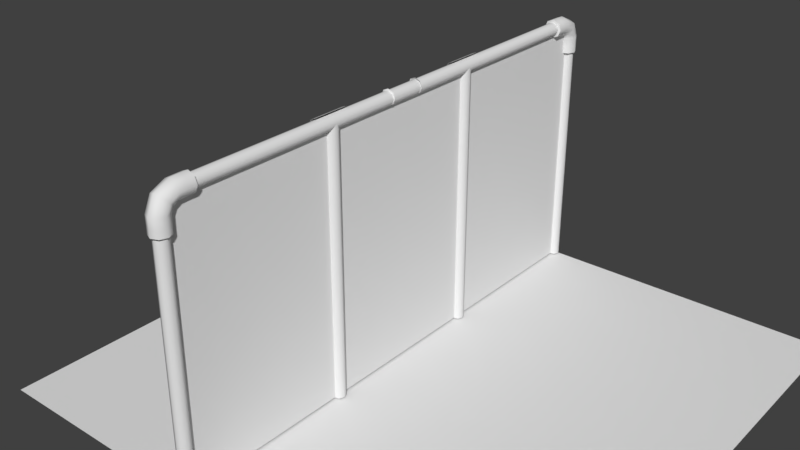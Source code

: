 # Source: CERCA.blend  (saved by Blender 2.78.0; exported with 4.5.12 LTS)
import bpy
from mathutils import Matrix  # noqa: F401  (used for matrix-valued properties, if any)

bpy.ops.wm.read_factory_settings(use_empty=True)
scene = bpy.context.scene
scene.name = 'Scene'

# ---- collections
col_collection_1 = bpy.data.collections.new('Collection 1'); scene.collection.children.link(col_collection_1)

# ---- materials (node trees are filled in below, after node groups)
mat_wirefance = bpy.data.materials.new('WireFance')
mat_wirefance.alpha_threshold = 0.0
mat_wirefance.use_transparent_shadow = False
mat_wirefance.roughness = 0.5
mat_wallfance = bpy.data.materials.new('WallFance')
mat_wallfance.alpha_threshold = 0.0
mat_wallfance.use_transparent_shadow = False
mat_wallfance.roughness = 0.5

# ---- material node trees

# ---- world
world_world = bpy.data.worlds.new('World'); scene.world = world_world
world_world.color = (0.05088, 0.05088, 0.05088)
world_world.use_sun_shadow = False
world_world.sun_shadow_jitter_overblur = 0.0
world_world.cycles.sampling_method = 'MANUAL'

# ---- meshes
me_cylinder_013 = bpy.data.meshes.new('Cylinder.013')
me_cylinder_013.from_pydata([(0.0, 3.988, -2.177), (-1.748e-07, 3.988, 2.17), (1.748e-07, -0.01205, -2.177), (0.0, -0.01205, 2.17), (0.0122, 3.988, 2.17), (0.0122, 3.988, -2.177), (0.0122, -0.01205, 2.17), (0.0122, -0.01205, -2.177)], [], [(0, 1, 3, 2), (4, 5, 7, 6)])
me_cylinder_013.polygons.foreach_set('use_smooth', [True] * 2)
_uv = me_cylinder_013.uv_layers.new(name='UVMap')
_uv.uv.foreach_set('vector', [0.01451, 0.781, 0.01451, 0.1145, 0.681, 0.1145, 0.681, 0.781, 0.01451, 0.781, 0.01451, 0.1145, 0.681, 0.1145, 0.681, 0.781])
me_cylinder_013.materials.append(mat_wirefance)
me_cylinder_013.use_remesh_preserve_volume = False
me_cylinder_013.use_remesh_preserve_attributes = False
me_cylinder_013.use_mirror_vertex_groups = False
me_cylinder_013.use_paint_bone_selection = False
me_cylinder_013.use_paint_mask = True
me_cylinder_013.update()
me_plane = bpy.data.meshes.new('Plane')
me_plane.from_pydata([(-1.0, -1.0, 0.0), (1.0, -1.0, 0.0), (-1.0, 1.0, 0.0), (1.0, 1.0, 0.0)], [], [(0, 1, 3, 2)])
me_plane.use_remesh_preserve_volume = False
me_plane.use_remesh_preserve_attributes = False
me_plane.use_mirror_vertex_groups = False
me_plane.update()
me_cylinder_006 = bpy.data.meshes.new('Cylinder.006')
me_cylinder_006.from_pydata([(0.0, 0.1, -2.0), (0.0, 0.1, 2.0), (0.07071, 0.07071, -2.0), (0.07071, 0.07071, 2.0), (0.1, -4.371e-09, -2.0), (0.1, -4.371e-09, 2.0), (0.07071, -0.07071, -2.0), (0.07071, -0.07071, 2.0), (-8.742e-09, -0.1, -2.0), (-8.742e-09, -0.1, 2.0), (-0.07071, -0.07071, -2.0), (-0.07071, -0.07071, 2.0), (-0.1, 1.192e-09, -2.0), (-0.1, 1.192e-09, 2.0), (-0.07071, 0.07071, -2.0), (-0.07071, 0.07071, 2.0), (2.22e-17, 4.002, -2.119), (2.22e-17, 0.1987, -2.119), (0.07071, 4.002, -2.135), (0.07071, 0.1987, -2.135), (0.1, 4.002, -2.173), (0.1, 0.1987, -2.173), (0.07071, 4.002, -2.212), (0.07071, 0.1987, -2.212), (-8.742e-09, 4.002, -2.228), (-8.742e-09, 0.1987, -2.228), (-0.07071, 4.002, -2.212), (-0.07071, 0.1987, -2.212), (-0.1, 4.002, -2.173), (-0.1, 0.1987, -2.173), (-0.07071, 4.002, -2.135), (-0.07071, 0.1987, -2.135), (2.22e-17, 3.998, 2.237), (2.22e-17, 0.2022, 2.237), (0.07071, 3.998, 2.221), (0.07071, 0.2022, 2.221), (0.1, 3.998, 2.182), (0.1, 0.2022, 2.182), (0.07071, 3.998, 2.144), (0.07071, 0.2022, 2.144), (-8.742e-09, 3.998, 2.128), (-8.742e-09, 0.2022, 2.128), (-0.07071, 3.998, 2.144), (-0.07071, 0.2022, 2.144), (-0.1, 3.998, 2.182), (-0.1, 0.2022, 2.182), (-0.07071, 3.998, 2.221), (-0.07071, 0.2022, 2.221), (4.273e-08, 0.3477, 2.098), (3.091e-08, 0.2125, 2.098), (2.931e-08, 0.1694, 2.084), (3.079e-08, 0.1429, 2.061), (4.157e-08, 0.14, 1.992), (-0.09897, 0.09897, 1.992), (-0.09897, 0.1019, 2.061), (-0.09897, 0.1404, 2.1), (-0.09897, 0.2125, 2.12), (-0.09897, 0.3477, 2.12), (-0.14, 1.968e-08, 1.992), (-0.14, 0.002939, 2.061), (-0.14, 0.0704, 2.138), (-0.14, 0.2125, 2.174), (-0.14, 0.3477, 2.174), (-0.09897, -0.09897, 1.992), (-0.09897, -0.09603, 2.061), (-0.09897, 0.0004139, 2.176), (-0.09897, 0.2125, 2.228), (-0.09897, 0.3477, 2.228), (2.933e-08, -0.14, 1.992), (1.855e-08, -0.137, 2.061), (6.937e-09, -0.02857, 2.192), (1.868e-08, 0.2125, 2.25), (3.049e-08, 0.3477, 2.25), (0.09897, -0.09897, 1.992), (0.09897, -0.09603, 2.061), (0.09897, 0.0004139, 2.176), (0.09897, 0.2125, 2.228), (0.09897, 0.3477, 2.228), (0.14, 2.993e-09, 1.992), (0.14, 0.002939, 2.061), (0.14, 0.0704, 2.138), (0.14, 0.2125, 2.174), (0.14, 0.3477, 2.174), (0.09897, 0.09897, 1.992), (0.09897, 0.1019, 2.061), (0.09897, 0.1404, 2.1), (0.09897, 0.2125, 2.12), (0.09897, 0.3477, 2.12), (5.198e-08, 0.4535, 2.098), (5.149e-08, 0.14, 1.931), (-0.09897, 0.4535, 2.12), (-0.09897, 0.09897, 1.931), (-0.14, 0.4535, 2.174), (-0.14, 2.599e-08, 1.931), (-0.09897, 0.4535, 2.228), (-0.09897, -0.09897, 1.931), (3.974e-08, 0.4535, 2.25), (3.925e-08, -0.14, 1.931), (0.09897, 0.4535, 2.228), (0.09897, -0.09897, 1.931), (0.14, 0.4535, 2.174), (0.14, 9.305e-09, 1.931), (0.09897, 0.4535, 2.12), (0.09897, 0.09897, 1.931), (5.232e-08, 0.4622, 2.1), (5.211e-08, 0.4535, 2.098), (5.003e-08, 0.1305, 1.93), (5.191e-08, 0.14, 1.931), (-0.09031, 0.4622, 2.12), (-0.09897, 0.4535, 2.12), (-0.0923, 0.0923, 1.93), (-0.09897, 0.09897, 1.931), (-0.1312, 0.4622, 2.174), (-0.14, 0.4535, 2.174), (-0.1305, 4.517e-08, 1.93), (-0.14, 4.551e-08, 1.931), (-0.09031, 0.4622, 2.228), (-0.09897, 0.4535, 2.228), (-0.0923, -0.0923, 1.93), (-0.09897, -0.09897, 1.931), (3.571e-08, 0.4622, 2.248), (3.961e-08, 0.4535, 2.25), (3.745e-08, -0.1305, 1.93), (3.967e-08, -0.14, 1.931), (0.09031, 0.4622, 2.228), (0.09897, 0.4535, 2.228), (0.0923, -0.0923, 1.93), (0.09897, -0.09897, 1.931), (0.1312, 0.4622, 2.174), (0.14, 0.4535, 2.174), (0.1305, 3.073e-08, 1.93), (0.14, 2.883e-08, 1.931), (0.09031, 0.4622, 2.12), (0.09897, 0.4535, 2.12), (0.0923, 0.0923, 1.93), (0.09897, 0.09897, 1.931), (1.064e-09, 0.09996, -0.1517), (2.51e-17, 0.1039, -0.1467), (-1.064e-09, 0.09996, 0.1517), (2.565e-17, 0.1039, 0.1467), (0.07158, 0.07031, -0.1517), (0.08081, 0.07044, -0.1467), (0.07158, 0.07031, 0.1517), (0.08081, 0.07044, 0.1467), (0.1143, -0.01037, -0.1467), (0.105, -0.01037, -0.1517), (0.105, -0.01037, 0.1517), (0.1143, -0.01037, 0.1467), (0.08081, -0.09118, -0.1467), (0.07158, -0.09105, -0.1517), (0.07158, -0.09105, 0.1517), (0.08081, -0.09118, 0.1467), (-9.991e-09, -0.1247, -0.1467), (-7.45e-09, -0.1207, -0.1517), (-5.322e-09, -0.1207, 0.1517), (-9.991e-09, -0.1247, 0.1467), (-0.08081, -0.09118, -0.1467), (-0.07158, -0.09105, -0.1517), (-0.07158, -0.09105, 0.1517), (-0.08081, -0.09118, 0.1467), (-0.1143, -0.01037, -0.1467), (-0.105, -0.01037, -0.1517), (-0.105, -0.01037, 0.1517), (-0.1143, -0.01037, 0.1467), (-0.07158, 0.07031, -0.1517), (-0.08081, 0.07044, -0.1467), (-0.07158, 0.07031, 0.1517), (-0.08081, 0.07044, 0.1467), (-2.127e-10, 0.3477, -2.098), (-2.127e-10, 0.2125, -2.098), (-2.127e-10, 0.1694, -2.084), (-2.127e-10, 0.1429, -2.061), (-2.127e-10, 0.14, -1.992), (0.09897, 0.09897, -1.992), (0.09897, 0.1019, -2.061), (0.09897, 0.1404, -2.1), (0.09897, 0.2125, -2.12), (0.09897, 0.3477, -2.12), (0.14, 2.273e-07, -1.992), (0.14, 0.00294, -2.061), (0.14, 0.0704, -2.138), (0.14, 0.2125, -2.174), (0.14, 0.3477, -2.174), (0.09897, -0.09897, -1.992), (0.09897, -0.09603, -2.061), (0.09897, 0.0004141, -2.176), (0.09897, 0.2125, -2.228), (0.09897, 0.3477, -2.228), (-1.245e-08, -0.14, -1.992), (-1.245e-08, -0.137, -2.061), (-1.245e-08, -0.02857, -2.192), (-1.245e-08, 0.2125, -2.25), (-1.245e-08, 0.3477, -2.25), (-0.09897, -0.09897, -1.992), (-0.09897, -0.09603, -2.061), (-0.09897, 0.0004141, -2.176), (-0.09897, 0.2125, -2.228), (-0.09897, 0.3477, -2.228), (-0.14, 2.351e-07, -1.992), (-0.14, 0.00294, -2.061), (-0.14, 0.0704, -2.138), (-0.14, 0.2125, -2.174), (-0.14, 0.3477, -2.174), (-0.09897, 0.09897, -1.992), (-0.09897, 0.1019, -2.061), (-0.09897, 0.1404, -2.1), (-0.09897, 0.2125, -2.12), (-0.09897, 0.3477, -2.12), (-2.127e-10, 0.4535, -2.098), (-2.127e-10, 0.14, -1.931), (0.09897, 0.4535, -2.12), (0.09897, 0.09897, -1.931), (0.14, 0.4535, -2.174), (0.14, 2.273e-07, -1.931), (0.09897, 0.4535, -2.228), (0.09897, -0.09897, -1.931), (-1.245e-08, 0.4535, -2.25), (-1.245e-08, -0.14, -1.931), (-0.09897, 0.4535, -2.228), (-0.09897, -0.09897, -1.931), (-0.14, 0.4535, -2.174), (-0.14, 2.351e-07, -1.931), (-0.09897, 0.4535, -2.12), (-0.09897, 0.09897, -1.931), (-1.256e-10, 0.4622, -2.1), (-3.418e-10, 0.4535, -2.098), (5.144e-10, 0.1305, -1.93), (-6.286e-10, 0.14, -1.931), (0.09031, 0.4622, -2.12), (0.09897, 0.4535, -2.12), (0.0923, 0.0923, -1.93), (0.09897, 0.09897, -1.931), (0.1312, 0.4622, -2.174), (0.14, 0.4535, -2.174), (0.1305, 2.473e-07, -1.93), (0.14, 2.468e-07, -1.931), (0.09031, 0.4622, -2.228), (0.09897, 0.4535, -2.228), (0.0923, -0.0923, -1.93), (0.09897, -0.09897, -1.931), (-7.322e-09, 0.4622, -2.248), (-1.232e-08, 0.4535, -2.25), (-9.73e-09, -0.1305, -1.93), (-1.287e-08, -0.14, -1.931), (-0.09031, 0.4622, -2.228), (-0.09897, 0.4535, -2.228), (-0.0923, -0.0923, -1.93), (-0.09897, -0.09897, -1.931), (-0.1312, 0.4622, -2.174), (-0.14, 0.4535, -2.174), (-0.1305, 2.557e-07, -1.93), (-0.14, 2.546e-07, -1.931), (-0.09031, 0.4622, -2.12), (-0.09897, 0.4535, -2.12), (-0.0923, 0.0923, -1.93), (-0.09897, 0.09897, -1.931), (-2.739e-16, 4.0, -0.6701), (-2.739e-16, 5.828e-08, -0.6701), (0.07071, 4.0, -0.686), (0.07071, 5.828e-08, -0.686), (0.1, 4.0, -0.7244), (0.1, 5.828e-08, -0.7244), (0.07071, 4.0, -0.7628), (0.07071, 5.828e-08, -0.7628), (-8.742e-09, 4.0, -0.7787), (-8.742e-09, 5.828e-08, -0.7787), (-0.07071, 4.0, -0.7628), (-0.07071, 5.828e-08, -0.7628), (-0.1, 4.0, -0.7244), (-0.1, 5.828e-08, -0.7244), (-0.07071, 4.0, -0.686), (-0.07071, 5.828e-08, -0.686), (-2.707e-16, 0.1063, -0.6623), (-9.991e-09, 0.1063, -0.7865), (-0.08081, 0.1063, -0.7683), (-0.1143, 0.1063, -0.7244), (-0.08081, 0.1063, -0.6805), (-2.756e-16, 0.1039, -0.787), (-2.658e-16, 0.1039, -0.6618), (-0.1143, -0.01037, -0.7244), (-0.08081, 0.07044, -0.6618), (-0.08081, 0.07044, -0.787), (-2.71e-16, 0.1039, -0.8711), (-2.704e-16, 0.1039, -0.5778), (-9.991e-09, -0.1247, -0.8711), (-9.991e-09, -0.1247, -0.5778), (-0.08081, -0.09118, -0.8711), (-0.08081, -0.09118, -0.5778), (-0.1143, -0.01037, -0.8711), (-0.1143, -0.01037, -0.5778), (-0.08081, 0.07044, -0.8711), (-0.08081, 0.07044, -0.5778), (-2.707e-16, 0.4216, -0.6623), (-9.991e-09, 0.4216, -0.7865), (-0.08081, 0.4216, -0.7683), (-0.1143, 0.4216, -0.7244), (-0.08081, 0.4216, -0.6805), (3.183e-16, 4.0, 0.7787), (3.183e-16, -5.828e-08, 0.7787), (0.07071, 4.0, 0.7628), (0.07071, -5.828e-08, 0.7628), (0.1, 4.0, 0.7244), (0.1, -5.828e-08, 0.7244), (0.07071, 4.0, 0.686), (0.07071, -5.828e-08, 0.686), (-8.742e-09, 4.0, 0.6701), (-8.742e-09, -5.828e-08, 0.6701), (-0.07071, 4.0, 0.686), (-0.07071, -5.828e-08, 0.686), (-0.1, 4.0, 0.7244), (-0.1, -5.828e-08, 0.7244), (-0.07071, 4.0, 0.7628), (-0.07071, -5.828e-08, 0.7628), (3.214e-16, 0.1063, 0.7865), (-9.991e-09, 0.1063, 0.6623), (-0.08081, 0.1063, 0.6805), (-0.1143, 0.1063, 0.7244), (-0.08081, 0.1063, 0.7683), (3.165e-16, 0.1039, 0.6618), (3.264e-16, 0.1039, 0.787), (-0.1143, -0.01037, 0.7244), (-0.08081, 0.07044, 0.787), (-0.08081, 0.07044, 0.6618), (3.212e-16, 0.1039, 0.5778), (3.217e-16, 0.1039, 0.8711), (-9.991e-09, -0.1247, 0.5778), (-9.991e-09, -0.1247, 0.8711), (-0.08081, -0.09118, 0.5778), (-0.08081, -0.09118, 0.8711), (-0.1143, -0.01037, 0.5778), (-0.1143, -0.01037, 0.8711), (-0.08081, 0.07044, 0.5778), (-0.08081, 0.07044, 0.8711), (3.214e-16, 0.4216, 0.7865), (-9.991e-09, 0.4216, 0.6623), (-0.08081, 0.4216, 0.6805), (-0.1143, 0.4216, 0.7244), (-0.08081, 0.4216, 0.7683)], [], [(0, 1, 3, 2), (2, 3, 5, 4), (4, 5, 7, 6), (6, 7, 9, 8), (8, 9, 11, 10), (10, 11, 13, 12), (12, 13, 15, 14), (14, 15, 1, 0), (16, 17, 19, 18), (18, 19, 21, 20), (20, 21, 23, 22), (22, 23, 25, 24), (24, 25, 27, 26), (26, 27, 29, 28), (28, 29, 31, 30), (30, 31, 17, 16), (32, 33, 35, 34), (34, 35, 37, 36), (36, 37, 39, 38), (38, 39, 41, 40), (40, 41, 43, 42), (42, 43, 45, 44), (44, 45, 47, 46), (46, 47, 33, 32), (83, 103, 89, 52), (92, 62, 67, 94), (94, 67, 72, 96), (96, 72, 77, 98), (98, 77, 82, 100), (100, 82, 87, 102), (52, 89, 91, 53), (90, 57, 62, 92), (102, 87, 48, 88), (87, 86, 49, 48), (86, 85, 50, 49), (85, 84, 51, 50), (84, 83, 52, 51), (78, 101, 103, 83), (82, 81, 86, 87), (81, 80, 85, 86), (80, 79, 84, 85), (79, 78, 83, 84), (73, 99, 101, 78), (77, 76, 81, 82), (76, 75, 80, 81), (75, 74, 79, 80), (74, 73, 78, 79), (68, 97, 99, 73), (72, 71, 76, 77), (71, 70, 75, 76), (70, 69, 74, 75), (69, 68, 73, 74), (63, 95, 97, 68), (67, 66, 71, 72), (66, 65, 70, 71), (65, 64, 69, 70), (64, 63, 68, 69), (58, 93, 95, 63), (62, 61, 66, 67), (61, 60, 65, 66), (60, 59, 64, 65), (59, 58, 63, 64), (53, 91, 93, 58), (57, 56, 61, 62), (56, 55, 60, 61), (55, 54, 59, 60), (54, 53, 58, 59), (48, 49, 56, 57), (49, 50, 55, 56), (50, 51, 54, 55), (51, 52, 53, 54), (88, 48, 57, 90), (110, 106, 134, 130, 126, 122, 118, 114), (104, 108, 112, 116, 120, 124, 128, 132), (105, 109, 108, 104), (111, 107, 106, 110), (109, 113, 112, 108), (115, 111, 110, 114), (113, 117, 116, 112), (119, 115, 114, 118), (117, 121, 120, 116), (123, 119, 118, 122), (121, 125, 124, 120), (127, 123, 122, 126), (125, 129, 128, 124), (131, 127, 126, 130), (129, 133, 132, 128), (135, 131, 130, 134), (133, 105, 104, 132), (107, 135, 134, 106), (142, 138, 166, 162, 158, 154, 150, 146), (137, 141, 140, 136), (143, 139, 138, 142), (141, 144, 145, 140), (147, 143, 142, 146), (144, 148, 149, 145), (151, 147, 146, 150), (148, 152, 153, 149), (155, 151, 150, 154), (152, 156, 157, 153), (159, 155, 154, 158), (156, 160, 161, 157), (163, 159, 158, 162), (160, 165, 164, 161), (167, 163, 162, 166), (165, 137, 136, 164), (139, 167, 166, 138), (136, 140, 145, 149, 153, 157, 161, 164), (203, 223, 209, 172), (212, 182, 187, 214), (214, 187, 192, 216), (216, 192, 197, 218), (218, 197, 202, 220), (220, 202, 207, 222), (172, 209, 211, 173), (210, 177, 182, 212), (222, 207, 168, 208), (207, 206, 169, 168), (206, 205, 170, 169), (205, 204, 171, 170), (204, 203, 172, 171), (198, 221, 223, 203), (202, 201, 206, 207), (201, 200, 205, 206), (200, 199, 204, 205), (199, 198, 203, 204), (193, 219, 221, 198), (197, 196, 201, 202), (196, 195, 200, 201), (195, 194, 199, 200), (194, 193, 198, 199), (188, 217, 219, 193), (192, 191, 196, 197), (191, 190, 195, 196), (190, 189, 194, 195), (189, 188, 193, 194), (183, 215, 217, 188), (187, 186, 191, 192), (186, 185, 190, 191), (185, 184, 189, 190), (184, 183, 188, 189), (178, 213, 215, 183), (182, 181, 186, 187), (181, 180, 185, 186), (180, 179, 184, 185), (179, 178, 183, 184), (173, 211, 213, 178), (177, 176, 181, 182), (176, 175, 180, 181), (175, 174, 179, 180), (174, 173, 178, 179), (168, 169, 176, 177), (169, 170, 175, 176), (170, 171, 174, 175), (171, 172, 173, 174), (208, 168, 177, 210), (230, 226, 254, 250, 246, 242, 238, 234), (224, 228, 232, 236, 240, 244, 248, 252), (225, 229, 228, 224), (231, 227, 226, 230), (229, 233, 232, 228), (235, 231, 230, 234), (233, 237, 236, 232), (239, 235, 234, 238), (237, 241, 240, 236), (243, 239, 238, 242), (241, 245, 244, 240), (247, 243, 242, 246), (245, 249, 248, 244), (251, 247, 246, 250), (249, 253, 252, 248), (255, 251, 250, 254), (253, 225, 224, 252), (227, 255, 254, 226), (256, 257, 259, 258), (258, 259, 261, 260), (260, 261, 263, 262), (262, 263, 265, 264), (264, 265, 267, 266), (266, 267, 269, 268), (268, 269, 271, 270), (270, 271, 257, 256), (296, 276, 272, 292), (293, 273, 274, 294), (294, 274, 275, 295), (295, 275, 276, 296), (280, 291, 283, 278), (273, 277, 281, 274), (279, 289, 291, 280), (288, 279, 281, 290), (286, 287, 289, 279, 288), (284, 285, 287, 286), (275, 279, 280, 276), (274, 281, 279, 275), (276, 280, 278, 272), (290, 281, 277, 282), (297, 298, 300, 299), (299, 300, 302, 301), (301, 302, 304, 303), (303, 304, 306, 305), (305, 306, 308, 307), (307, 308, 310, 309), (309, 310, 312, 311), (311, 312, 298, 297), (337, 317, 313, 333), (334, 314, 315, 335), (335, 315, 316, 336), (336, 316, 317, 337), (321, 332, 324, 319), (314, 318, 322, 315), (320, 330, 332, 321), (329, 320, 322, 331), (327, 328, 330, 320, 329), (325, 326, 328, 327), (316, 320, 321, 317), (315, 322, 320, 316), (317, 321, 319, 313), (331, 322, 318, 323)])
me_cylinder_006.polygons.foreach_set('use_smooth', [True] * 218)
_uv = me_cylinder_006.uv_layers.new(name='UVMap')
_uv.uv.foreach_set('vector', [0.8151, 0.5034, 0.8151, 0.02371, 0.8252, 0.02371, 0.8252, 0.5034, 0.7643, 0.5034, 0.7643, 0.02371, 0.7744, 0.02371, 0.7744, 0.5034, 0.7982, 0.5034, 0.7982, 0.02371, 0.8082, 0.02371, 0.8082, 0.5034, 0.7136, 0.5034, 0.7136, 0.02371, 0.7236, 0.02371, 0.7236, 0.5034, 0.7305, 0.5034, 0.7305, 0.02371, 0.7406, 0.02371, 0.7406, 0.5034, 0.7813, 0.5034, 0.7813, 0.02371, 0.7913, 0.02371, 0.7913, 0.5034, 0.6967, 0.5034, 0.6967, 0.02371, 0.7067, 0.02371, 0.7067, 0.5034, 0.7474, 0.5034, 0.7474, 0.02371, 0.7575, 0.02371, 0.7575, 0.5034, 0.9301, 0.5031, 0.9301, 0.02502, 0.9394, 0.02502, 0.9394, 0.5031, 0.8901, 0.9856, 0.8901, 0.5427, 0.8979, 0.5427, 0.8979, 0.9856, 0.8736, 0.9856, 0.8736, 0.5427, 0.8814, 0.5427, 0.8814, 0.9856, 0.8979, 0.5031, 0.8979, 0.02502, 0.9072, 0.02502, 0.9072, 0.5031, 0.914, 0.5031, 0.914, 0.02502, 0.9233, 0.02502, 0.9233, 0.5031, 0.9066, 0.9856, 0.9066, 0.5427, 0.9144, 0.5427, 0.9144, 0.9856, 0.9231, 0.9856, 0.9231, 0.5427, 0.9308, 0.5427, 0.9308, 0.9856, 0.9462, 0.5031, 0.9462, 0.02502, 0.9555, 0.02502, 0.9555, 0.5031, 0.9569, 0.9883, 0.9569, 0.5432, 0.9664, 0.5432, 0.9664, 0.9883, 0.8239, 0.9848, 0.8239, 0.544, 0.8317, 0.544, 0.8317, 0.9848, 0.8571, 0.9828, 0.8571, 0.5421, 0.8649, 0.5421, 0.8649, 0.9828, 0.9784, 0.5027, 0.9784, 0.02501, 0.9877, 0.02501, 0.9877, 0.5027, 0.9623, 0.5027, 0.9623, 0.02501, 0.9716, 0.02501, 0.9716, 0.5027, 0.8402, 0.9828, 0.8402, 0.5421, 0.848, 0.5421, 0.848, 0.9828, 0.8021, 0.9792, 0.43, 0.9792, 0.43, 0.9679, 0.8021, 0.9679, 0.9759, 0.9921, 0.9759, 0.5463, 0.9854, 0.5463, 0.9854, 0.9921, 0.4817, 0.8365, 0.4817, 0.8234, 0.5016, 0.8234, 0.5016, 0.8365, 0.4445, 0.902, 0.4445, 0.8902, 0.4636, 0.8902, 0.4636, 0.902, 0.7782, 0.7193, 0.7782, 0.7063, 0.7993, 0.7063, 0.7993, 0.7193, 0.7442, 0.6203, 0.7442, 0.6083, 0.7638, 0.6083, 0.7638, 0.6203, 0.3456, 0.9017, 0.3456, 0.8905, 0.3638, 0.8905, 0.3638, 0.9017, 0.5536, 0.9046, 0.5536, 0.8921, 0.5738, 0.8921, 0.5738, 0.9046, 0.1789, 0.9111, 0.1649, 0.9111, 0.1649, 0.8899, 0.1789, 0.8899, 0.6607, 0.909, 0.6607, 0.8952, 0.6832, 0.8952, 0.6832, 0.909, 0.4817, 0.9019, 0.4817, 0.8896, 0.5016, 0.8896, 0.5016, 0.9019, 0.4817, 0.8896, 0.4817, 0.8763, 0.5016, 0.8763, 0.5016, 0.8896, 0.4817, 0.8763, 0.4817, 0.8631, 0.5016, 0.8631, 0.5016, 0.8763, 0.4817, 0.8631, 0.4817, 0.8498, 0.5016, 0.8498, 0.5016, 0.8631, 0.4817, 0.8498, 0.4817, 0.8365, 0.5016, 0.8365, 0.5016, 0.8498, 0.5536, 0.8382, 0.5536, 0.8248, 0.5738, 0.8248, 0.5738, 0.8382, 0.5536, 0.8921, 0.5536, 0.8786, 0.5738, 0.8786, 0.5738, 0.8921, 0.5536, 0.8786, 0.5536, 0.8652, 0.5738, 0.8652, 0.5738, 0.8786, 0.5536, 0.8652, 0.5536, 0.8517, 0.5738, 0.8517, 0.5738, 0.8652, 0.5536, 0.8517, 0.5536, 0.8382, 0.5738, 0.8382, 0.5738, 0.8517, 0.3456, 0.8419, 0.3456, 0.8298, 0.3638, 0.8298, 0.3638, 0.8419, 0.3456, 0.8905, 0.3456, 0.8783, 0.3638, 0.8783, 0.3638, 0.8905, 0.3456, 0.8783, 0.3456, 0.8662, 0.3638, 0.8662, 0.3638, 0.8783, 0.3456, 0.8662, 0.3456, 0.854, 0.3638, 0.854, 0.3638, 0.8662, 0.3456, 0.854, 0.3456, 0.8419, 0.3638, 0.8419, 0.3638, 0.854, 0.7442, 0.556, 0.7442, 0.5431, 0.7638, 0.5431, 0.7638, 0.556, 0.7442, 0.6083, 0.7442, 0.5952, 0.7638, 0.5952, 0.7638, 0.6083, 0.7442, 0.5952, 0.7442, 0.5821, 0.7638, 0.5821, 0.7638, 0.5952, 0.7442, 0.5821, 0.7442, 0.5691, 0.7638, 0.5691, 0.7638, 0.5821, 0.7442, 0.5691, 0.7442, 0.556, 0.7638, 0.556, 0.7638, 0.5691, 0.7782, 0.6501, 0.7782, 0.6362, 0.7993, 0.6362, 0.7993, 0.6501, 0.7782, 0.7063, 0.7782, 0.6923, 0.7993, 0.6923, 0.7993, 0.7063, 0.7782, 0.6923, 0.7782, 0.6782, 0.7993, 0.6782, 0.7993, 0.6923, 0.7782, 0.6782, 0.7782, 0.6642, 0.7993, 0.6642, 0.7993, 0.6782, 0.7782, 0.6642, 0.7782, 0.6501, 0.7993, 0.6501, 0.7993, 0.6642, 0.4445, 0.8391, 0.4445, 0.8265, 0.4636, 0.8265, 0.4636, 0.8391, 0.4445, 0.8902, 0.4445, 0.8774, 0.4636, 0.8774, 0.4636, 0.8902, 0.4445, 0.8774, 0.4445, 0.8646, 0.4636, 0.8646, 0.4636, 0.8774, 0.4445, 0.8646, 0.4445, 0.8519, 0.4636, 0.8519, 0.4636, 0.8646, 0.4445, 0.8519, 0.4445, 0.8391, 0.4636, 0.8391, 0.4636, 0.8519, 0.6607, 0.8351, 0.6607, 0.8203, 0.6832, 0.8203, 0.6832, 0.8351, 0.6607, 0.8952, 0.6607, 0.8802, 0.6832, 0.8802, 0.6832, 0.8952, 0.6607, 0.8802, 0.6607, 0.8652, 0.6832, 0.8652, 0.6832, 0.8802, 0.6607, 0.8652, 0.6607, 0.8502, 0.6832, 0.8502, 0.6832, 0.8652, 0.6607, 0.8502, 0.6607, 0.8351, 0.6832, 0.8351, 0.6832, 0.8502, 0.2353, 0.9111, 0.2212, 0.9111, 0.2212, 0.8899, 0.2353, 0.8899, 0.2212, 0.9111, 0.2071, 0.9111, 0.2071, 0.8899, 0.2212, 0.8899, 0.2071, 0.9111, 0.193, 0.9111, 0.193, 0.8899, 0.2071, 0.8899, 0.193, 0.9111, 0.1789, 0.9111, 0.1789, 0.8899, 0.193, 0.8899, 0.2483, 0.9111, 0.2353, 0.9111, 0.2353, 0.8899, 0.2483, 0.8899, 0.7683, 0.8335, 0.7833, 0.8335, 0.7939, 0.8229, 0.7939, 0.8078, 0.7833, 0.7972, 0.7683, 0.7972, 0.7576, 0.8078, 0.7576, 0.8229, 0.707, 0.7458, 0.6973, 0.7555, 0.6973, 0.7705, 0.7079, 0.7811, 0.7216, 0.7811, 0.7313, 0.7714, 0.7313, 0.7564, 0.7207, 0.7458, 0.7068, 0.7453, 0.6962, 0.7559, 0.6973, 0.7555, 0.707, 0.7458, 0.7677, 0.8348, 0.7838, 0.8348, 0.7833, 0.8335, 0.7683, 0.8335, 0.6962, 0.7559, 0.6962, 0.7709, 0.6973, 0.7705, 0.6973, 0.7555, 0.7563, 0.8234, 0.7677, 0.8348, 0.7683, 0.8335, 0.7576, 0.8229, 0.6962, 0.7709, 0.7068, 0.7815, 0.7079, 0.7811, 0.6973, 0.7705, 0.7563, 0.8073, 0.7563, 0.8234, 0.7576, 0.8229, 0.7576, 0.8078, 0.7068, 0.7815, 0.7218, 0.7815, 0.7216, 0.7811, 0.7079, 0.7811, 0.7677, 0.7959, 0.7563, 0.8073, 0.7576, 0.8078, 0.7683, 0.7972, 0.7218, 0.7815, 0.7324, 0.7709, 0.7313, 0.7714, 0.7216, 0.7811, 0.7838, 0.7959, 0.7677, 0.7959, 0.7683, 0.7972, 0.7833, 0.7972, 0.7324, 0.7709, 0.7324, 0.7559, 0.7313, 0.7564, 0.7313, 0.7714, 0.7952, 0.8073, 0.7838, 0.7959, 0.7833, 0.7972, 0.7939, 0.8078, 0.7324, 0.7559, 0.7218, 0.7453, 0.7207, 0.7458, 0.7313, 0.7564, 0.7952, 0.8234, 0.7952, 0.8073, 0.7939, 0.8078, 0.7939, 0.8229, 0.7218, 0.7453, 0.7068, 0.7453, 0.707, 0.7458, 0.7207, 0.7458, 0.7838, 0.8348, 0.7952, 0.8234, 0.7939, 0.8229, 0.7833, 0.8335, 0.7207, 0.7986, 0.7075, 0.7986, 0.6982, 0.8079, 0.6982, 0.8227, 0.7087, 0.8332, 0.7218, 0.8332, 0.7311, 0.8239, 0.7311, 0.8091, 0.7567, 0.7699, 0.7567, 0.7541, 0.7574, 0.7556, 0.7574, 0.7696, 0.7221, 0.798, 0.7072, 0.798, 0.7075, 0.7986, 0.7207, 0.7986, 0.7567, 0.7541, 0.7679, 0.7429, 0.7685, 0.7445, 0.7574, 0.7556, 0.7326, 0.8085, 0.7221, 0.798, 0.7207, 0.7986, 0.7311, 0.8091, 0.7679, 0.7429, 0.7836, 0.7429, 0.7843, 0.7445, 0.7685, 0.7445, 0.7326, 0.8233, 0.7326, 0.8085, 0.7311, 0.8091, 0.7311, 0.8239, 0.7836, 0.7429, 0.7948, 0.7541, 0.7941, 0.7544, 0.7843, 0.7445, 0.7221, 0.8338, 0.7326, 0.8233, 0.7311, 0.8239, 0.7218, 0.8332, 0.7948, 0.7541, 0.7948, 0.7699, 0.7941, 0.7683, 0.7941, 0.7544, 0.7072, 0.8338, 0.7221, 0.8338, 0.7218, 0.8332, 0.7087, 0.8332, 0.7948, 0.7699, 0.7836, 0.781, 0.783, 0.7795, 0.7941, 0.7683, 0.6967, 0.8233, 0.7072, 0.8338, 0.7087, 0.8332, 0.6982, 0.8227, 0.7836, 0.781, 0.7679, 0.781, 0.7673, 0.7795, 0.783, 0.7795, 0.6967, 0.8085, 0.6967, 0.8233, 0.6982, 0.8227, 0.6982, 0.8079, 0.7679, 0.781, 0.7567, 0.7699, 0.7574, 0.7696, 0.7673, 0.7795, 0.7072, 0.798, 0.6967, 0.8085, 0.6982, 0.8079, 0.7075, 0.7986, 0.7574, 0.7696, 0.7574, 0.7556, 0.7685, 0.7445, 0.7843, 0.7445, 0.7941, 0.7544, 0.7941, 0.7683, 0.783, 0.7795, 0.7673, 0.7795, 0.5176, 0.8381, 0.5176, 0.8242, 0.5386, 0.8242, 0.5386, 0.8381, 0.4103, 0.902, 0.4103, 0.8902, 0.4295, 0.8902, 0.4295, 0.902, 0.7431, 0.717, 0.7431, 0.704, 0.7642, 0.704, 0.7642, 0.717, 0.7773, 0.6213, 0.7773, 0.6083, 0.7983, 0.6083, 0.7983, 0.6213, 0.3808, 0.902, 0.3808, 0.8902, 0.4, 0.8902, 0.4, 0.902, 0.5909, 0.9039, 0.5909, 0.8916, 0.6108, 0.8916, 0.6108, 0.9039, 0.07072, 0.9123, 0.05714, 0.9123, 0.05714, 0.8917, 0.07072, 0.8917, 0.6287, 0.9072, 0.6287, 0.8939, 0.6503, 0.8939, 0.6503, 0.9072, 0.5176, 0.9072, 0.5176, 0.8942, 0.5386, 0.8942, 0.5386, 0.9072, 0.5176, 0.8942, 0.5176, 0.8802, 0.5386, 0.8802, 0.5386, 0.8942, 0.5176, 0.8802, 0.5176, 0.8662, 0.5386, 0.8662, 0.5386, 0.8802, 0.5176, 0.8662, 0.5176, 0.8521, 0.5386, 0.8521, 0.5386, 0.8662, 0.5176, 0.8521, 0.5176, 0.8381, 0.5386, 0.8381, 0.5386, 0.8521, 0.5909, 0.8387, 0.5909, 0.8255, 0.6108, 0.8255, 0.6108, 0.8387, 0.5909, 0.8916, 0.5909, 0.8784, 0.6108, 0.8784, 0.6108, 0.8916, 0.5909, 0.8784, 0.5909, 0.8652, 0.6108, 0.8652, 0.6108, 0.8784, 0.5909, 0.8652, 0.5909, 0.8519, 0.6108, 0.8519, 0.6108, 0.8652, 0.5909, 0.8519, 0.5909, 0.8387, 0.6108, 0.8387, 0.6108, 0.8519, 0.3808, 0.8391, 0.3808, 0.8264, 0.4, 0.8264, 0.4, 0.8391, 0.3808, 0.8902, 0.3808, 0.8774, 0.4, 0.8774, 0.4, 0.8902, 0.3808, 0.8774, 0.3808, 0.8646, 0.4, 0.8646, 0.4, 0.8774, 0.3808, 0.8646, 0.3808, 0.8518, 0.4, 0.8518, 0.4, 0.8646, 0.3808, 0.8518, 0.3808, 0.8391, 0.4, 0.8391, 0.4, 0.8518, 0.7773, 0.5521, 0.7773, 0.5381, 0.7983, 0.5381, 0.7983, 0.5521, 0.7773, 0.6083, 0.7773, 0.5942, 0.7983, 0.5942, 0.7983, 0.6083, 0.7773, 0.5942, 0.7773, 0.5802, 0.7983, 0.5802, 0.7983, 0.5942, 0.7773, 0.5802, 0.7773, 0.5661, 0.7983, 0.5661, 0.7983, 0.5802, 0.7773, 0.5661, 0.7773, 0.5521, 0.7983, 0.5521, 0.7983, 0.5661, 0.7431, 0.6478, 0.7431, 0.6338, 0.7642, 0.6338, 0.7642, 0.6478, 0.7431, 0.704, 0.7431, 0.6899, 0.7642, 0.6899, 0.7642, 0.704, 0.7431, 0.6899, 0.7431, 0.6759, 0.7642, 0.6759, 0.7642, 0.6899, 0.7431, 0.6759, 0.7431, 0.6618, 0.7642, 0.6618, 0.7642, 0.6759, 0.7431, 0.6618, 0.7431, 0.6478, 0.7642, 0.6478, 0.7642, 0.6618, 0.4103, 0.8391, 0.4103, 0.8264, 0.4295, 0.8264, 0.4295, 0.8391, 0.4103, 0.8902, 0.4103, 0.8774, 0.4295, 0.8774, 0.4295, 0.8902, 0.4103, 0.8774, 0.4103, 0.8646, 0.4295, 0.8646, 0.4295, 0.8774, 0.4103, 0.8646, 0.4103, 0.8519, 0.4295, 0.8519, 0.4295, 0.8646, 0.4103, 0.8519, 0.4103, 0.8391, 0.4295, 0.8391, 0.4295, 0.8519, 0.6287, 0.8364, 0.6287, 0.8222, 0.6503, 0.8222, 0.6503, 0.8364, 0.6287, 0.8939, 0.6287, 0.8795, 0.6503, 0.8795, 0.6503, 0.8939, 0.6287, 0.8795, 0.6287, 0.8652, 0.6503, 0.8652, 0.6503, 0.8795, 0.6287, 0.8652, 0.6287, 0.8508, 0.6503, 0.8508, 0.6503, 0.8652, 0.6287, 0.8508, 0.6287, 0.8364, 0.6503, 0.8364, 0.6503, 0.8508, 0.1255, 0.9123, 0.1118, 0.9123, 0.1118, 0.8917, 0.1255, 0.8917, 0.1118, 0.9123, 0.09813, 0.9123, 0.09813, 0.8917, 0.1118, 0.8917, 0.09813, 0.9123, 0.08442, 0.9123, 0.08442, 0.8917, 0.09813, 0.8917, 0.08442, 0.9123, 0.07072, 0.9123, 0.07072, 0.8917, 0.08442, 0.8917, 0.1382, 0.9123, 0.1255, 0.9123, 0.1255, 0.8917, 0.1382, 0.8917, 0.7065, 0.666, 0.7199, 0.666, 0.7294, 0.6565, 0.7294, 0.6431, 0.7199, 0.6337, 0.7065, 0.6337, 0.697, 0.6431, 0.697, 0.6565, 0.7058, 0.6905, 0.6962, 0.7001, 0.6962, 0.715, 0.7067, 0.7256, 0.7204, 0.7256, 0.73, 0.716, 0.73, 0.701, 0.7195, 0.6905, 0.7056, 0.69, 0.6951, 0.7006, 0.6962, 0.7001, 0.7058, 0.6905, 0.706, 0.6672, 0.7204, 0.6672, 0.7199, 0.666, 0.7065, 0.666, 0.6951, 0.7006, 0.6951, 0.7155, 0.6962, 0.715, 0.6962, 0.7001, 0.6959, 0.657, 0.706, 0.6672, 0.7065, 0.666, 0.697, 0.6565, 0.6951, 0.7155, 0.7056, 0.7261, 0.7067, 0.7256, 0.6962, 0.715, 0.6959, 0.6427, 0.6959, 0.657, 0.697, 0.6565, 0.697, 0.6431, 0.7056, 0.7261, 0.7206, 0.7261, 0.7204, 0.7256, 0.7067, 0.7256, 0.706, 0.6325, 0.6959, 0.6427, 0.697, 0.6431, 0.7065, 0.6337, 0.7206, 0.7261, 0.7311, 0.7155, 0.73, 0.716, 0.7204, 0.7256, 0.7204, 0.6325, 0.706, 0.6325, 0.7065, 0.6337, 0.7199, 0.6337, 0.7311, 0.7155, 0.7311, 0.7006, 0.73, 0.701, 0.73, 0.716, 0.7305, 0.6427, 0.7204, 0.6325, 0.7199, 0.6337, 0.7294, 0.6431, 0.7311, 0.7006, 0.7206, 0.69, 0.7195, 0.6905, 0.73, 0.701, 0.7305, 0.657, 0.7305, 0.6427, 0.7294, 0.6431, 0.7294, 0.6565, 0.7206, 0.69, 0.7056, 0.69, 0.7058, 0.6905, 0.7195, 0.6905, 0.7204, 0.6672, 0.7305, 0.657, 0.7294, 0.6565, 0.7199, 0.666, 0.8815, 0.5043, 0.8815, 0.02423, 0.8911, 0.02423, 0.8911, 0.5043, 0.802, 0.962, 0.431, 0.962, 0.431, 0.9507, 0.802, 0.9507, 0.802, 0.9348, 0.431, 0.9348, 0.431, 0.9235, 0.802, 0.9235, 0.8486, 0.5043, 0.8486, 0.02423, 0.8581, 0.02423, 0.8581, 0.5043, 0.865, 0.5043, 0.865, 0.02423, 0.8746, 0.02423, 0.8746, 0.5043, 0.802, 0.9484, 0.431, 0.9484, 0.431, 0.9371, 0.802, 0.9371, 0.939, 0.9869, 0.939, 0.5411, 0.9468, 0.5411, 0.9468, 0.9869, 0.8321, 0.5043, 0.8321, 0.02423, 0.8416, 0.02423, 0.8416, 0.5043, 0.2309, 0.9601, 0.3294, 0.9604, 0.3293, 0.9675, 0.2309, 0.9672, 0.2309, 0.9389, 0.3293, 0.939, 0.3294, 0.9461, 0.2309, 0.946, 0.2309, 0.946, 0.3294, 0.9461, 0.3294, 0.9532, 0.2309, 0.953, 0.2309, 0.953, 0.3294, 0.9532, 0.3294, 0.9604, 0.2309, 0.9601, 0.341, 0.9634, 0.3414, 0.9762, 0.3307, 0.9801, 0.33, 0.9676, 0.3293, 0.939, 0.3301, 0.9389, 0.3409, 0.9432, 0.3294, 0.9461, 0.3667, 0.9532, 0.3669, 0.9748, 0.3414, 0.9762, 0.341, 0.9634, 0.3669, 0.9316, 0.3667, 0.9532, 0.3409, 0.9432, 0.3413, 0.9303, 0.3917, 0.9316, 0.3917, 0.9748, 0.3669, 0.9748, 0.3667, 0.9532, 0.3669, 0.9316, 0.4023, 0.9316, 0.4023, 0.9748, 0.3917, 0.9748, 0.3917, 0.9316, 0.3294, 0.9532, 0.3667, 0.9532, 0.341, 0.9634, 0.3294, 0.9604, 0.3294, 0.9461, 0.3409, 0.9432, 0.3667, 0.9532, 0.3294, 0.9532, 0.3294, 0.9604, 0.341, 0.9634, 0.33, 0.9676, 0.3293, 0.9675, 0.3413, 0.9303, 0.3409, 0.9432, 0.3301, 0.9389, 0.3307, 0.9267, 0.8815, 0.5043, 0.8815, 0.02423, 0.8911, 0.02423, 0.8911, 0.5043, 0.802, 0.962, 0.431, 0.962, 0.431, 0.9507, 0.802, 0.9507, 0.802, 0.9348, 0.431, 0.9348, 0.431, 0.9235, 0.802, 0.9235, 0.8486, 0.5043, 0.8486, 0.02423, 0.8581, 0.02423, 0.8581, 0.5043, 0.865, 0.5043, 0.865, 0.02423, 0.8746, 0.02423, 0.8746, 0.5043, 0.802, 0.9484, 0.431, 0.9484, 0.431, 0.9371, 0.802, 0.9371, 0.939, 0.9869, 0.939, 0.5411, 0.9468, 0.5411, 0.9468, 0.9869, 0.8321, 0.5043, 0.8321, 0.02423, 0.8416, 0.02423, 0.8416, 0.5043, 0.2309, 0.9601, 0.3294, 0.9604, 0.3293, 0.9675, 0.2309, 0.9672, 0.2309, 0.9389, 0.3293, 0.939, 0.3294, 0.9461, 0.2309, 0.946, 0.2309, 0.946, 0.3294, 0.9461, 0.3294, 0.9532, 0.2309, 0.953, 0.2309, 0.953, 0.3294, 0.9532, 0.3294, 0.9604, 0.2309, 0.9601, 0.341, 0.9634, 0.3414, 0.9762, 0.3307, 0.9801, 0.33, 0.9676, 0.3293, 0.939, 0.3301, 0.9389, 0.3409, 0.9432, 0.3294, 0.9461, 0.3667, 0.9532, 0.3669, 0.9748, 0.3414, 0.9762, 0.341, 0.9634, 0.3669, 0.9316, 0.3667, 0.9532, 0.3409, 0.9432, 0.3413, 0.9303, 0.3917, 0.9316, 0.3917, 0.9748, 0.3669, 0.9748, 0.3667, 0.9532, 0.3669, 0.9316, 0.4023, 0.9316, 0.4023, 0.9748, 0.3917, 0.9748, 0.3917, 0.9316, 0.3294, 0.9532, 0.3667, 0.9532, 0.341, 0.9634, 0.3294, 0.9604, 0.3294, 0.9461, 0.3409, 0.9432, 0.3667, 0.9532, 0.3294, 0.9532, 0.3294, 0.9604, 0.341, 0.9634, 0.33, 0.9676, 0.3293, 0.9675, 0.3413, 0.9303, 0.3409, 0.9432, 0.3301, 0.9389, 0.3307, 0.9267])
me_cylinder_006.materials.append(mat_wallfance)
me_cylinder_006.use_remesh_preserve_volume = False
me_cylinder_006.use_remesh_preserve_attributes = False
me_cylinder_006.use_mirror_vertex_groups = False
me_cylinder_006.use_paint_bone_selection = False
me_cylinder_006.use_paint_mask = True
me_cylinder_006.update()

# ---- objects
ob_wirefance = bpy.data.objects.new('WireFance', me_cylinder_013)
ob_plane = bpy.data.objects.new('Plane', me_plane)
ob_cylinder_003 = bpy.data.objects.new('Cylinder.003', me_cylinder_006)

# ---- transforms, parenting, visibility, modifiers, constraints
ob_wirefance.location = (0.04721, 0.01954, 6.0)
ob_wirefance.rotation_euler = (-1.571, -2.22e-16, 2.22e-16)
ob_wirefance.scale = (1.5, 1.5, 2.761)
ob_wirefance.lineart.crease_threshold = 0.0
ob_plane.location = (0.9369, 0.02168, -0.02138)
ob_plane.scale = (6.085, 6.085, 6.085)
ob_plane.hide_viewport = True
ob_plane.lineart.crease_threshold = 0.0
ob_cylinder_003.location = (0.04721, 0.01954, 6.0)
ob_cylinder_003.rotation_euler = (-1.571, -2.22e-16, 2.22e-16)
ob_cylinder_003.scale = (1.5, 1.5, 2.761)
ob_cylinder_003.lineart.crease_threshold = 0.0

# ---- collection membership
col_collection_1.objects.link(ob_wirefance)
col_collection_1.objects.link(ob_plane)
col_collection_1.objects.link(ob_cylinder_003)

# ---- scene / render settings (as saved in the file)
scene.frame_start = 1; scene.frame_end = 250; scene.frame_set(1)
scene.render.engine = 'BLENDER_EEVEE_NEXT'
scene.render.resolution_percentage = 50
scene.render.dither_intensity = 0.0
scene.cycles.use_denoising = False
scene.cycles.samples = 512
scene.cycles.sampling_pattern = 'TABULATED_SOBOL'
scene.cycles.light_sampling_threshold = 0.0
scene.cycles.use_adaptive_sampling = False
scene.cycles.use_light_tree = False
scene.cycles.blur_glossy = 0.0
scene.cycles.sample_clamp_indirect = 0.0
scene.cycles.bake_type = 'AO'
scene.view_settings.view_transform = 'Standard'
bpy.context.view_layer.update()

# ---- added for rendering (the .blend has no active camera and no usable light): camera, sun
cam_auto = bpy.data.cameras.new('AutoCamera')
cam_auto.lens = 50.0
cam_auto.sensor_width = 36.0
cam_auto.clip_end = 1000.0
ob_auto_camera = bpy.data.objects.new('AutoCamera', cam_auto)
scene.collection.objects.link(ob_auto_camera)
ob_auto_camera.location = (12.9846, -15.5619, 13.4912)
ob_auto_camera.rotation_euler = (1.09748, -7.21219e-08, 0.694738)
scene.camera = ob_auto_camera
light_auto_sun = bpy.data.lights.new('AutoSun', 'SUN')
light_auto_sun.energy = 3.0
light_auto_sun.angle = 0.0523599
ob_auto_sun = bpy.data.objects.new('AutoSun', light_auto_sun)
scene.collection.objects.link(ob_auto_sun)
ob_auto_sun.rotation_euler = (0.872665, 0.174533, 0.523599)
bpy.context.view_layer.update()
